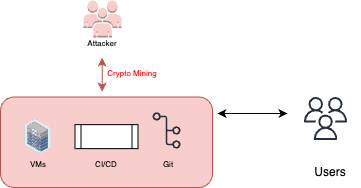

The diagram above was exported from draw.io. Its source (the exported page's mxGraphModel, read from the mxfile embedded in the PNG):
<mxGraphModel dx="586" dy="345" grid="0" gridSize="10" guides="1" tooltips="1" connect="1" arrows="1" fold="1" page="1" pageScale="1" pageWidth="850" pageHeight="1100" math="0" shadow="0">
  <root>
    <mxCell id="0" />
    <mxCell id="1" parent="0" />
    <mxCell id="b94HZelUpRPoaxA_aSND-111" value="" style="rounded=1;whiteSpace=wrap;html=1;fillColor=#f8cecc;strokeColor=#b85450;" vertex="1" parent="1">
      <mxGeometry x="185" y="256.5" width="212" height="90.5" as="geometry" />
    </mxCell>
    <mxCell id="b94HZelUpRPoaxA_aSND-3" value="" style="sketch=0;outlineConnect=0;fontColor=#232F3E;gradientColor=none;fillColor=#232F3D;strokeColor=none;dashed=0;verticalLabelPosition=bottom;verticalAlign=top;align=center;html=1;fontSize=12;fontStyle=0;aspect=fixed;pointerEvents=1;shape=mxgraph.aws4.users;" vertex="1" parent="1">
      <mxGeometry x="488.5" y="256.5" width="43" height="43" as="geometry" />
    </mxCell>
    <mxCell id="b94HZelUpRPoaxA_aSND-4" value="Users" style="text;html=1;strokeColor=none;fillColor=none;align=center;verticalAlign=middle;whiteSpace=wrap;rounded=0;" vertex="1" parent="1">
      <mxGeometry x="485" y="317" width="60" height="30" as="geometry" />
    </mxCell>
    <mxCell id="b94HZelUpRPoaxA_aSND-6" value="" style="endArrow=classic;startArrow=classic;html=1;rounded=0;" edge="1" parent="1">
      <mxGeometry width="50" height="50" relative="1" as="geometry">
        <mxPoint x="402" y="273" as="sourcePoint" />
        <mxPoint x="472" y="273" as="targetPoint" />
      </mxGeometry>
    </mxCell>
    <mxCell id="b94HZelUpRPoaxA_aSND-7" value="" style="outlineConnect=0;dashed=0;verticalLabelPosition=bottom;verticalAlign=top;align=center;html=1;shape=mxgraph.aws3.users;fillColor=#f8cecc;strokeColor=#b85450;" vertex="1" parent="1">
      <mxGeometry x="268" y="160" width="38" height="37" as="geometry" />
    </mxCell>
    <mxCell id="b94HZelUpRPoaxA_aSND-8" value="&lt;font style=&quot;font-size: 8px;&quot;&gt;Attacker&lt;/font&gt;" style="text;html=1;strokeColor=none;fillColor=none;align=center;verticalAlign=middle;whiteSpace=wrap;rounded=0;" vertex="1" parent="1">
      <mxGeometry x="257" y="187" width="60" height="30" as="geometry" />
    </mxCell>
    <mxCell id="b94HZelUpRPoaxA_aSND-92" value="&lt;font style=&quot;font-size: 8px;&quot;&gt;Git&lt;br&gt;&lt;/font&gt;" style="text;html=1;strokeColor=none;fillColor=none;align=center;verticalAlign=middle;whiteSpace=wrap;rounded=0;" vertex="1" parent="1">
      <mxGeometry x="322.5" y="308.15" width="60" height="30" as="geometry" />
    </mxCell>
    <mxCell id="b94HZelUpRPoaxA_aSND-104" value="" style="sketch=0;outlineConnect=0;fontColor=#232F3E;gradientColor=none;fillColor=#232F3D;strokeColor=none;dashed=0;verticalLabelPosition=bottom;verticalAlign=top;align=center;html=1;fontSize=12;fontStyle=0;aspect=fixed;pointerEvents=1;shape=mxgraph.aws4.git_repository;" vertex="1" parent="1">
      <mxGeometry x="337" y="271.75" width="28" height="36.4" as="geometry" />
    </mxCell>
    <mxCell id="b94HZelUpRPoaxA_aSND-112" value="" style="shape=process;whiteSpace=wrap;html=1;backgroundOutline=1;" vertex="1" parent="1">
      <mxGeometry x="259.5" y="284.15" width="63" height="24" as="geometry" />
    </mxCell>
    <mxCell id="b94HZelUpRPoaxA_aSND-113" value="&lt;font style=&quot;font-size: 8px;&quot;&gt;CI/CD&lt;br&gt;&lt;/font&gt;" style="text;html=1;strokeColor=none;fillColor=none;align=center;verticalAlign=middle;whiteSpace=wrap;rounded=0;" vertex="1" parent="1">
      <mxGeometry x="261" y="308.15" width="60" height="30" as="geometry" />
    </mxCell>
    <mxCell id="b94HZelUpRPoaxA_aSND-114" value="" style="image;points=[];aspect=fixed;html=1;align=center;shadow=0;dashed=0;image=img/lib/allied_telesis/storage/Datacenter_Server_Half_Rack_ToR.svg;" vertex="1" parent="1">
      <mxGeometry x="209" y="278.48" width="27.2" height="35.34" as="geometry" />
    </mxCell>
    <mxCell id="b94HZelUpRPoaxA_aSND-115" value="&lt;font style=&quot;font-size: 8px;&quot;&gt;VMs&lt;br&gt;&lt;/font&gt;" style="text;html=1;strokeColor=none;fillColor=none;align=center;verticalAlign=middle;whiteSpace=wrap;rounded=0;" vertex="1" parent="1">
      <mxGeometry x="192.6" y="308.15" width="60" height="30" as="geometry" />
    </mxCell>
    <mxCell id="b94HZelUpRPoaxA_aSND-116" value="&lt;font style=&quot;font-size: 8px;&quot;&gt;Crypto Mining&lt;/font&gt;" style="text;html=1;strokeColor=none;fillColor=none;align=center;verticalAlign=middle;whiteSpace=wrap;rounded=0;fontColor=#FF0000;" vertex="1" parent="1">
      <mxGeometry x="287" y="217" width="60" height="30" as="geometry" />
    </mxCell>
    <mxCell id="b94HZelUpRPoaxA_aSND-118" value="" style="endArrow=classic;startArrow=classic;html=1;rounded=0;fillColor=#f8cecc;strokeColor=#b85450;" edge="1" parent="1">
      <mxGeometry width="50" height="50" relative="1" as="geometry">
        <mxPoint x="286.68" y="251" as="sourcePoint" />
        <mxPoint x="286.68" y="217" as="targetPoint" />
      </mxGeometry>
    </mxCell>
  </root>
</mxGraphModel>